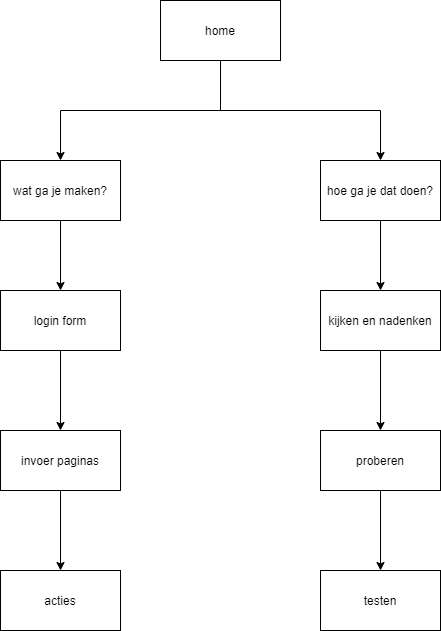

The diagram above was exported from draw.io. Its source (the exported page's mxGraphModel, read from the mxfile embedded in the PNG):
<mxGraphModel dx="1586" dy="583" grid="1" gridSize="10" guides="1" tooltips="1" connect="1" arrows="1" fold="1" page="1" pageScale="1" pageWidth="850" pageHeight="1100" math="0" shadow="0">
  <root>
    <mxCell id="0" />
    <mxCell id="1" parent="0" />
    <mxCell id="6" style="edgeStyle=orthogonalEdgeStyle;rounded=0;orthogonalLoop=1;jettySize=auto;html=1;exitX=0.5;exitY=1;exitDx=0;exitDy=0;" parent="1" source="2" target="3" edge="1">
      <mxGeometry relative="1" as="geometry" />
    </mxCell>
    <mxCell id="8" style="edgeStyle=orthogonalEdgeStyle;rounded=0;orthogonalLoop=1;jettySize=auto;html=1;exitX=0.5;exitY=1;exitDx=0;exitDy=0;" parent="1" source="2" target="4" edge="1">
      <mxGeometry relative="1" as="geometry" />
    </mxCell>
    <mxCell id="2" value="home" style="rounded=0;whiteSpace=wrap;html=1;" parent="1" vertex="1">
      <mxGeometry x="140" y="190" width="120" height="60" as="geometry" />
    </mxCell>
    <mxCell id="22" style="edgeStyle=orthogonalEdgeStyle;rounded=0;orthogonalLoop=1;jettySize=auto;html=1;exitX=0.5;exitY=1;exitDx=0;exitDy=0;" edge="1" parent="1" source="3" target="16">
      <mxGeometry relative="1" as="geometry" />
    </mxCell>
    <mxCell id="3" value="wat ga je maken?" style="rounded=0;whiteSpace=wrap;html=1;" parent="1" vertex="1">
      <mxGeometry x="-20" y="350" width="120" height="60" as="geometry" />
    </mxCell>
    <mxCell id="15" value="" style="edgeStyle=orthogonalEdgeStyle;rounded=0;orthogonalLoop=1;jettySize=auto;html=1;" edge="1" parent="1" source="4" target="14">
      <mxGeometry relative="1" as="geometry" />
    </mxCell>
    <mxCell id="4" value="hoe ga je dat doen?" style="rounded=0;whiteSpace=wrap;html=1;" parent="1" vertex="1">
      <mxGeometry x="300" y="350" width="120" height="60" as="geometry" />
    </mxCell>
    <mxCell id="28" value="" style="edgeStyle=orthogonalEdgeStyle;rounded=0;orthogonalLoop=1;jettySize=auto;html=1;" edge="1" parent="1" source="14" target="27">
      <mxGeometry relative="1" as="geometry" />
    </mxCell>
    <mxCell id="14" value="kijken en nadenken" style="rounded=0;whiteSpace=wrap;html=1;" vertex="1" parent="1">
      <mxGeometry x="300" y="480" width="120" height="60" as="geometry" />
    </mxCell>
    <mxCell id="24" value="" style="edgeStyle=orthogonalEdgeStyle;rounded=0;orthogonalLoop=1;jettySize=auto;html=1;" edge="1" parent="1" source="16" target="23">
      <mxGeometry relative="1" as="geometry" />
    </mxCell>
    <mxCell id="16" value="login form" style="rounded=0;whiteSpace=wrap;html=1;" vertex="1" parent="1">
      <mxGeometry x="-20" y="480" width="120" height="60" as="geometry" />
    </mxCell>
    <mxCell id="26" value="" style="edgeStyle=orthogonalEdgeStyle;rounded=0;orthogonalLoop=1;jettySize=auto;html=1;" edge="1" parent="1" source="23" target="25">
      <mxGeometry relative="1" as="geometry" />
    </mxCell>
    <mxCell id="23" value="invoer paginas" style="rounded=0;whiteSpace=wrap;html=1;" vertex="1" parent="1">
      <mxGeometry x="-20" y="620" width="120" height="60" as="geometry" />
    </mxCell>
    <mxCell id="25" value="acties" style="rounded=0;whiteSpace=wrap;html=1;" vertex="1" parent="1">
      <mxGeometry x="-20" y="760" width="120" height="60" as="geometry" />
    </mxCell>
    <mxCell id="30" value="" style="edgeStyle=orthogonalEdgeStyle;rounded=0;orthogonalLoop=1;jettySize=auto;html=1;" edge="1" parent="1" source="27" target="29">
      <mxGeometry relative="1" as="geometry" />
    </mxCell>
    <mxCell id="27" value="proberen" style="rounded=0;whiteSpace=wrap;html=1;" vertex="1" parent="1">
      <mxGeometry x="300" y="620" width="120" height="60" as="geometry" />
    </mxCell>
    <mxCell id="29" value="testen" style="rounded=0;whiteSpace=wrap;html=1;" vertex="1" parent="1">
      <mxGeometry x="300" y="760" width="120" height="60" as="geometry" />
    </mxCell>
  </root>
</mxGraphModel>